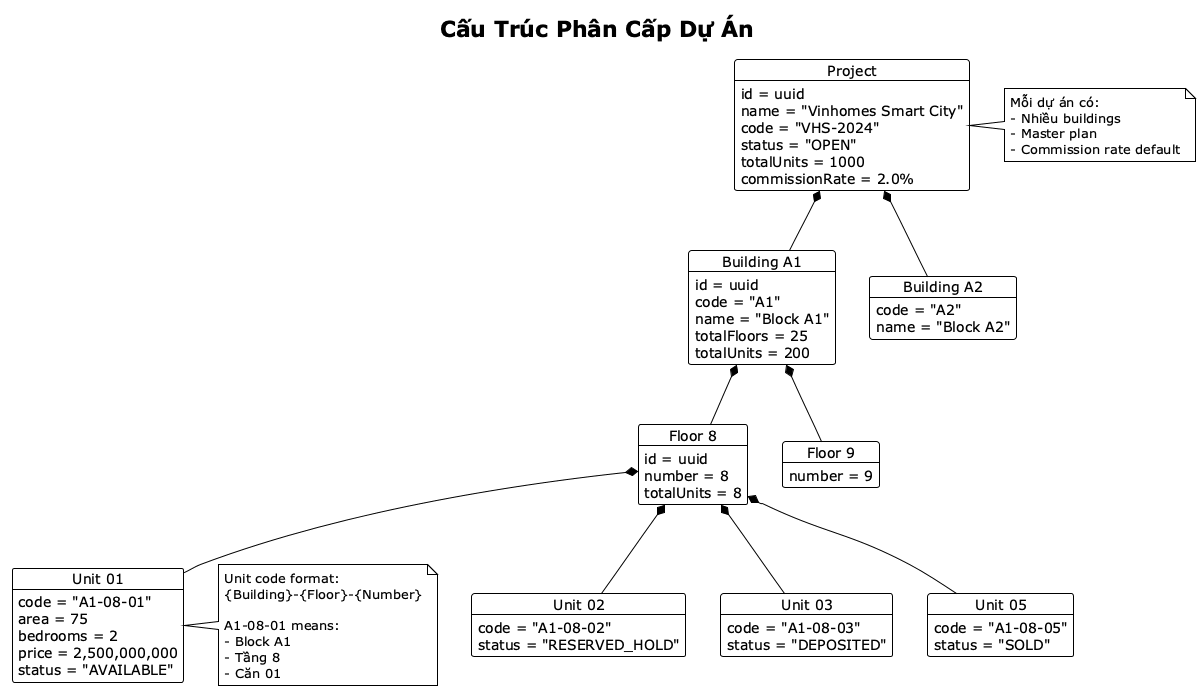

The diagram above was rendered by PlantUML. Its source (embedded in the PNG):
@startuml
!theme plain
title Cấu Trúc Phân Cấp Dự Án

object "Project" as proj {
    id = uuid
    name = "Vinhomes Smart City"
    code = "VHS-2024"
    status = "OPEN"
    totalUnits = 1000
    commissionRate = 2.0%
}

object "Building A1" as b1 {
    id = uuid
    code = "A1"
    name = "Block A1"
    totalFloors = 25
    totalUnits = 200
}

object "Building A2" as b2 {
    code = "A2"
    name = "Block A2"
}

object "Floor 8" as f8 {
    id = uuid
    number = 8
    totalUnits = 8
}

object "Floor 9" as f9 {
    number = 9
}

object "Unit 01" as u1 {
    code = "A1-08-01"
    area = 75
    bedrooms = 2
    price = 2,500,000,000
    status = "AVAILABLE"
}

object "Unit 02" as u2 {
    code = "A1-08-02"
    status = "RESERVED_HOLD"
}

object "Unit 03" as u3 {
    code = "A1-08-03"
    status = "DEPOSITED"
}

object "Unit 05" as u5 {
    code = "A1-08-05"
    status = "SOLD"
}

proj *-- b1
proj *-- b2
b1 *-- f8
b1 *-- f9
f8 *-- u1
f8 *-- u2
f8 *-- u3
f8 *-- u5

note right of proj
  Mỗi dự án có:
  - Nhiều buildings
  - Master plan
  - Commission rate default
end note

note right of u1
  Unit code format:
  {Building}-{Floor}-{Number}
  
  A1-08-01 means:
  - Block A1
  - Tầng 8
  - Căn 01
end note

@enduml